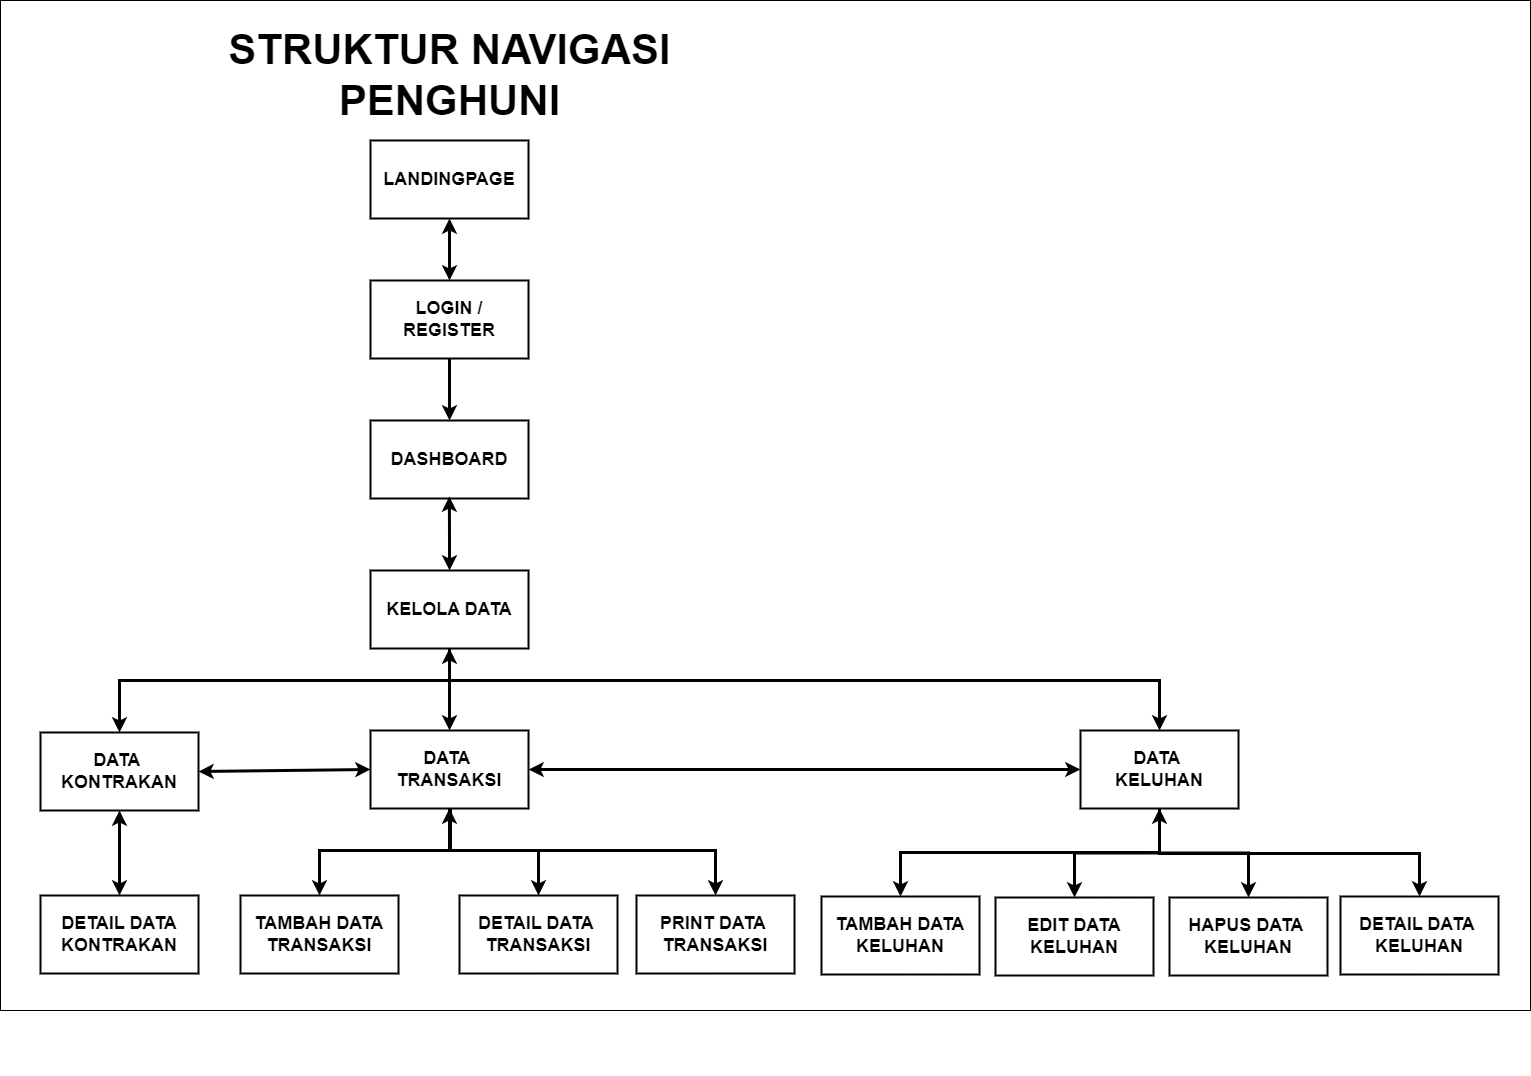

The diagram above was exported from draw.io. Its source (the exported page's mxGraphModel, read from the mxfile embedded in the PNG):
<mxGraphModel dx="1380" dy="1772" grid="1" gridSize="10" guides="1" tooltips="1" connect="1" arrows="1" fold="1" page="1" pageScale="1" pageWidth="827" pageHeight="1169" math="0" shadow="0">
  <root>
    <mxCell id="0" />
    <mxCell id="1" parent="0" />
    <mxCell id="eNXw6tBdXgW9XKxu5P1Y-1" value="" style="rounded=0;whiteSpace=wrap;html=1;movable=1;resizable=1;rotatable=1;deletable=1;editable=1;locked=0;connectable=1;" parent="1" vertex="1">
      <mxGeometry x="-480" y="-50" width="1530" height="1010" as="geometry" />
    </mxCell>
    <mxCell id="eNXw6tBdXgW9XKxu5P1Y-3" value="LANDINGPAGE" style="rounded=0;whiteSpace=wrap;html=1;strokeWidth=2;perimeterSpacing=0;fontSize=18;fontStyle=1" parent="1" vertex="1">
      <mxGeometry x="-110" y="90" width="158" height="78" as="geometry" />
    </mxCell>
    <mxCell id="eNXw6tBdXgW9XKxu5P1Y-4" style="edgeStyle=orthogonalEdgeStyle;rounded=0;orthogonalLoop=1;jettySize=auto;html=1;entryX=0.5;entryY=0;entryDx=0;entryDy=0;strokeWidth=3;" parent="1" source="eNXw6tBdXgW9XKxu5P1Y-5" target="eNXw6tBdXgW9XKxu5P1Y-11" edge="1">
      <mxGeometry relative="1" as="geometry">
        <mxPoint x="-32" y="242" as="targetPoint" />
      </mxGeometry>
    </mxCell>
    <mxCell id="eNXw6tBdXgW9XKxu5P1Y-5" value="LOGIN / REGISTER" style="rounded=0;whiteSpace=wrap;html=1;strokeWidth=2;perimeterSpacing=0;fontSize=18;fontStyle=1" parent="1" vertex="1">
      <mxGeometry x="-110" y="230" width="158" height="78" as="geometry" />
    </mxCell>
    <mxCell id="eNXw6tBdXgW9XKxu5P1Y-11" value="DASHBOARD" style="rounded=0;whiteSpace=wrap;html=1;strokeWidth=2;perimeterSpacing=0;fontSize=18;fontStyle=1" parent="1" vertex="1">
      <mxGeometry x="-110" y="370" width="158" height="78" as="geometry" />
    </mxCell>
    <mxCell id="eNXw6tBdXgW9XKxu5P1Y-86" style="edgeStyle=orthogonalEdgeStyle;rounded=0;orthogonalLoop=1;jettySize=auto;html=1;strokeWidth=3;" parent="1" source="eNXw6tBdXgW9XKxu5P1Y-15" target="eNXw6tBdXgW9XKxu5P1Y-35" edge="1">
      <mxGeometry relative="1" as="geometry">
        <Array as="points">
          <mxPoint x="-31" y="630" />
          <mxPoint x="-361" y="630" />
        </Array>
      </mxGeometry>
    </mxCell>
    <mxCell id="eNXw6tBdXgW9XKxu5P1Y-87" style="edgeStyle=orthogonalEdgeStyle;rounded=0;orthogonalLoop=1;jettySize=auto;html=1;strokeWidth=3;" parent="1" source="eNXw6tBdXgW9XKxu5P1Y-15" target="eNXw6tBdXgW9XKxu5P1Y-49" edge="1">
      <mxGeometry relative="1" as="geometry">
        <Array as="points">
          <mxPoint x="-31" y="630" />
          <mxPoint x="679" y="630" />
        </Array>
      </mxGeometry>
    </mxCell>
    <mxCell id="eNXw6tBdXgW9XKxu5P1Y-15" value="KELOLA DATA" style="rounded=0;whiteSpace=wrap;html=1;strokeWidth=2;perimeterSpacing=0;fontSize=18;fontStyle=1" parent="1" vertex="1">
      <mxGeometry x="-110" y="520" width="158" height="78" as="geometry" />
    </mxCell>
    <mxCell id="eNXw6tBdXgW9XKxu5P1Y-54" value="&lt;font style=&quot;font-size: 42px;&quot;&gt;STRUKTUR NAVIGASI PENGHUNI&lt;/font&gt;" style="text;html=1;align=center;verticalAlign=middle;whiteSpace=wrap;rounded=0;strokeWidth=1;fontSize=24;fontStyle=1" parent="1" vertex="1">
      <mxGeometry x="-322.5" y="-10" width="583" height="70" as="geometry" />
    </mxCell>
    <mxCell id="eNXw6tBdXgW9XKxu5P1Y-66" value="" style="group" parent="1" connectable="0" vertex="1">
      <mxGeometry x="440" y="777" width="587" height="248" as="geometry" />
    </mxCell>
    <mxCell id="eNXw6tBdXgW9XKxu5P1Y-65" value="" style="group" parent="eNXw6tBdXgW9XKxu5P1Y-66" connectable="0" vertex="1">
      <mxGeometry y="128" width="587" height="120" as="geometry" />
    </mxCell>
    <mxCell id="eNXw6tBdXgW9XKxu5P1Y-50" value="EDIT DATA&lt;div style=&quot;font-size: 18px;&quot;&gt;KELUHAN&lt;/div&gt;" style="rounded=0;whiteSpace=wrap;html=1;strokeWidth=2;perimeterSpacing=0;fontSize=18;fontStyle=1" parent="eNXw6tBdXgW9XKxu5P1Y-65" vertex="1">
      <mxGeometry x="75" y="-58" width="158" height="78" as="geometry" />
    </mxCell>
    <mxCell id="eNXw6tBdXgW9XKxu5P1Y-51" value="TAMBAH&amp;nbsp;&lt;span style=&quot;background-color: initial; font-size: 18px;&quot;&gt;DATA KELUHAN&lt;/span&gt;" style="rounded=0;whiteSpace=wrap;html=1;strokeWidth=2;perimeterSpacing=0;fontSize=18;fontStyle=1" parent="eNXw6tBdXgW9XKxu5P1Y-65" vertex="1">
      <mxGeometry x="-99" y="-59" width="158" height="78" as="geometry" />
    </mxCell>
    <mxCell id="eNXw6tBdXgW9XKxu5P1Y-52" value="HAPUS&amp;nbsp;&lt;span style=&quot;background-color: initial; font-size: 18px;&quot;&gt;DATA&amp;nbsp;&lt;/span&gt;&lt;div style=&quot;font-size: 18px;&quot;&gt;&lt;span style=&quot;background-color: initial; font-size: 18px;&quot;&gt;KELUHAN&lt;/span&gt;&lt;/div&gt;" style="rounded=0;whiteSpace=wrap;html=1;strokeWidth=2;perimeterSpacing=0;fontSize=18;fontStyle=1" parent="eNXw6tBdXgW9XKxu5P1Y-65" vertex="1">
      <mxGeometry x="249" y="-58" width="158" height="78" as="geometry" />
    </mxCell>
    <mxCell id="eNXw6tBdXgW9XKxu5P1Y-78" value="DETAIL&amp;nbsp;&lt;span style=&quot;background-color: initial; font-size: 18px;&quot;&gt;DATA&amp;nbsp;&lt;/span&gt;&lt;div style=&quot;font-size: 18px;&quot;&gt;&lt;span style=&quot;background-color: initial; font-size: 18px;&quot;&gt;KELUHAN&lt;/span&gt;&lt;/div&gt;" style="rounded=0;whiteSpace=wrap;html=1;strokeWidth=2;perimeterSpacing=0;fontSize=18;fontStyle=1" parent="eNXw6tBdXgW9XKxu5P1Y-65" vertex="1">
      <mxGeometry x="420" y="-59" width="158" height="78" as="geometry" />
    </mxCell>
    <mxCell id="eNXw6tBdXgW9XKxu5P1Y-68" value="PRINT&amp;nbsp;&lt;span style=&quot;background-color: initial; font-size: 18px;&quot;&gt;DATA&amp;nbsp;&lt;/span&gt;&lt;div style=&quot;font-size: 18px;&quot;&gt;&lt;span style=&quot;background-color: initial; font-size: 18px;&quot;&gt;TRANSAKSI&lt;/span&gt;&lt;/div&gt;" style="rounded=0;whiteSpace=wrap;html=1;strokeWidth=2;perimeterSpacing=0;fontSize=18;fontStyle=1" parent="1" vertex="1">
      <mxGeometry x="156" y="845" width="158" height="78" as="geometry" />
    </mxCell>
    <mxCell id="eNXw6tBdXgW9XKxu5P1Y-79" style="edgeStyle=orthogonalEdgeStyle;rounded=0;orthogonalLoop=1;jettySize=auto;html=1;entryX=0.5;entryY=0;entryDx=0;entryDy=0;strokeWidth=3;" parent="1" source="eNXw6tBdXgW9XKxu5P1Y-49" target="eNXw6tBdXgW9XKxu5P1Y-50" edge="1">
      <mxGeometry relative="1" as="geometry" />
    </mxCell>
    <mxCell id="eNXw6tBdXgW9XKxu5P1Y-81" style="edgeStyle=orthogonalEdgeStyle;rounded=0;orthogonalLoop=1;jettySize=auto;html=1;strokeWidth=3;entryX=0.5;entryY=0;entryDx=0;entryDy=0;" parent="1" target="eNXw6tBdXgW9XKxu5P1Y-78" edge="1">
      <mxGeometry relative="1" as="geometry">
        <mxPoint x="679" y="761" as="sourcePoint" />
        <mxPoint x="939" y="840" as="targetPoint" />
        <Array as="points">
          <mxPoint x="679" y="803" />
          <mxPoint x="939" y="803" />
        </Array>
      </mxGeometry>
    </mxCell>
    <mxCell id="eNXw6tBdXgW9XKxu5P1Y-82" style="edgeStyle=orthogonalEdgeStyle;rounded=0;orthogonalLoop=1;jettySize=auto;html=1;entryX=0.5;entryY=0;entryDx=0;entryDy=0;strokeWidth=3;" parent="1" target="eNXw6tBdXgW9XKxu5P1Y-51" edge="1">
      <mxGeometry relative="1" as="geometry">
        <mxPoint x="679" y="760" as="sourcePoint" />
        <mxPoint x="420" y="840" as="targetPoint" />
        <Array as="points">
          <mxPoint x="679" y="802" />
          <mxPoint x="420" y="802" />
        </Array>
      </mxGeometry>
    </mxCell>
    <mxCell id="eNXw6tBdXgW9XKxu5P1Y-49" value="DATA&amp;nbsp;&lt;div style=&quot;font-size: 18px;&quot;&gt;KELUHAN&lt;/div&gt;" style="rounded=0;whiteSpace=wrap;html=1;strokeWidth=2;perimeterSpacing=0;fontSize=18;fontStyle=1" parent="1" vertex="1">
      <mxGeometry x="600" y="680" width="158" height="78" as="geometry" />
    </mxCell>
    <mxCell id="6vQFJnbDd_lGb5ShtDUX-1" value="" style="endArrow=classic;startArrow=classic;html=1;rounded=0;entryX=0.5;entryY=1;entryDx=0;entryDy=0;strokeWidth=3;" parent="1" source="eNXw6tBdXgW9XKxu5P1Y-5" target="eNXw6tBdXgW9XKxu5P1Y-3" edge="1">
      <mxGeometry width="50" height="50" relative="1" as="geometry">
        <mxPoint x="-140" y="190" as="sourcePoint" />
        <mxPoint x="-90" y="140" as="targetPoint" />
      </mxGeometry>
    </mxCell>
    <mxCell id="6vQFJnbDd_lGb5ShtDUX-2" value="" style="endArrow=classic;startArrow=classic;html=1;rounded=0;entryX=0.499;entryY=0.974;entryDx=0;entryDy=0;exitX=0.5;exitY=0;exitDx=0;exitDy=0;edgeStyle=orthogonalEdgeStyle;strokeWidth=3;entryPerimeter=0;" parent="1" source="eNXw6tBdXgW9XKxu5P1Y-15" target="eNXw6tBdXgW9XKxu5P1Y-11" edge="1">
      <mxGeometry width="50" height="50" relative="1" as="geometry">
        <mxPoint x="-31.5" y="532" as="sourcePoint" />
        <mxPoint x="-31.5" y="390" as="targetPoint" />
        <Array as="points" />
      </mxGeometry>
    </mxCell>
    <mxCell id="6vQFJnbDd_lGb5ShtDUX-3" value="" style="endArrow=classic;startArrow=classic;html=1;rounded=0;entryX=0.5;entryY=1;entryDx=0;entryDy=0;exitX=0.5;exitY=0;exitDx=0;exitDy=0;strokeWidth=3;edgeStyle=orthogonalEdgeStyle;" parent="1" source="eNXw6tBdXgW9XKxu5P1Y-42" target="eNXw6tBdXgW9XKxu5P1Y-15" edge="1">
      <mxGeometry width="50" height="50" relative="1" as="geometry">
        <mxPoint x="-120" y="710" as="sourcePoint" />
        <mxPoint x="-70" y="660" as="targetPoint" />
      </mxGeometry>
    </mxCell>
    <mxCell id="6vQFJnbDd_lGb5ShtDUX-5" value="" style="endArrow=classic;startArrow=classic;html=1;rounded=0;entryX=0.5;entryY=1;entryDx=0;entryDy=0;exitX=0.5;exitY=0;exitDx=0;exitDy=0;strokeWidth=3;edgeStyle=orthogonalEdgeStyle;" parent="1" source="eNXw6tBdXgW9XKxu5P1Y-68" target="eNXw6tBdXgW9XKxu5P1Y-42" edge="1">
      <mxGeometry width="50" height="50" relative="1" as="geometry">
        <mxPoint x="-474" y="853" as="sourcePoint" />
        <mxPoint x="-474" y="758" as="targetPoint" />
        <Array as="points">
          <mxPoint x="235" y="800" />
          <mxPoint x="-31" y="800" />
        </Array>
      </mxGeometry>
    </mxCell>
    <mxCell id="eNXw6tBdXgW9XKxu5P1Y-39" style="edgeStyle=orthogonalEdgeStyle;rounded=0;orthogonalLoop=1;jettySize=auto;html=1;entryX=0.5;entryY=0;entryDx=0;entryDy=0;strokeWidth=3;exitX=0.5;exitY=1;exitDx=0;exitDy=0;" parent="1" source="eNXw6tBdXgW9XKxu5P1Y-42" target="eNXw6tBdXgW9XKxu5P1Y-44" edge="1">
      <mxGeometry relative="1" as="geometry">
        <mxPoint x="-115" y="745" as="sourcePoint" />
        <Array as="points">
          <mxPoint x="-31" y="800" />
          <mxPoint x="-161" y="800" />
        </Array>
      </mxGeometry>
    </mxCell>
    <mxCell id="eNXw6tBdXgW9XKxu5P1Y-41" style="edgeStyle=orthogonalEdgeStyle;rounded=0;orthogonalLoop=1;jettySize=auto;html=1;strokeWidth=3;" parent="1" source="eNXw6tBdXgW9XKxu5P1Y-42" target="eNXw6tBdXgW9XKxu5P1Y-45" edge="1">
      <mxGeometry relative="1" as="geometry">
        <Array as="points">
          <mxPoint x="-30" y="800" />
          <mxPoint x="58" y="800" />
        </Array>
      </mxGeometry>
    </mxCell>
    <mxCell id="eNXw6tBdXgW9XKxu5P1Y-42" value="DATA&amp;nbsp;&lt;div style=&quot;font-size: 18px;&quot;&gt;TRANSAKSI&lt;/div&gt;" style="rounded=0;whiteSpace=wrap;html=1;strokeWidth=2;perimeterSpacing=0;fontSize=18;fontStyle=1" parent="1" vertex="1">
      <mxGeometry x="-110" y="680" width="158" height="78" as="geometry" />
    </mxCell>
    <mxCell id="eNXw6tBdXgW9XKxu5P1Y-44" value="TAMBAH&amp;nbsp;&lt;span style=&quot;background-color: initial; font-size: 18px;&quot;&gt;DATA TRANSAKSI&lt;/span&gt;" style="rounded=0;whiteSpace=wrap;html=1;strokeWidth=2;perimeterSpacing=0;fontSize=18;fontStyle=1" parent="1" vertex="1">
      <mxGeometry x="-240" y="845" width="158" height="78" as="geometry" />
    </mxCell>
    <mxCell id="eNXw6tBdXgW9XKxu5P1Y-45" value="DETAIL&amp;nbsp;&lt;span style=&quot;background-color: initial; font-size: 18px;&quot;&gt;DATA&amp;nbsp;&lt;/span&gt;&lt;div style=&quot;font-size: 18px;&quot;&gt;&lt;span style=&quot;background-color: initial; font-size: 18px;&quot;&gt;TRANSAKSI&lt;/span&gt;&lt;/div&gt;" style="rounded=0;whiteSpace=wrap;html=1;strokeWidth=2;perimeterSpacing=0;fontSize=18;fontStyle=1" parent="1" vertex="1">
      <mxGeometry x="-21" y="845" width="158" height="78" as="geometry" />
    </mxCell>
    <mxCell id="6vQFJnbDd_lGb5ShtDUX-7" value="" style="endArrow=classic;startArrow=classic;html=1;rounded=0;entryX=0.5;entryY=1;entryDx=0;entryDy=0;exitX=0.5;exitY=0;exitDx=0;exitDy=0;edgeStyle=orthogonalEdgeStyle;strokeWidth=3;" parent="1" source="eNXw6tBdXgW9XKxu5P1Y-52" target="eNXw6tBdXgW9XKxu5P1Y-49" edge="1">
      <mxGeometry width="50" height="50" relative="1" as="geometry">
        <mxPoint x="440" y="800" as="sourcePoint" />
        <mxPoint x="490" y="750" as="targetPoint" />
      </mxGeometry>
    </mxCell>
    <mxCell id="7Xqlb0Mh5xyavF-UKsMb-1" value="" style="endArrow=classic;startArrow=classic;html=1;rounded=0;exitX=1;exitY=0.5;exitDx=0;exitDy=0;entryX=0;entryY=0.5;entryDx=0;entryDy=0;strokeWidth=3;" parent="1" source="eNXw6tBdXgW9XKxu5P1Y-35" target="eNXw6tBdXgW9XKxu5P1Y-42" edge="1">
      <mxGeometry width="50" height="50" relative="1" as="geometry">
        <mxPoint x="-290" y="710" as="sourcePoint" />
        <mxPoint x="-240" y="660" as="targetPoint" />
      </mxGeometry>
    </mxCell>
    <mxCell id="eNXw6tBdXgW9XKxu5P1Y-35" value="DATA&amp;nbsp;&lt;div style=&quot;font-size: 18px;&quot;&gt;KONTRAKAN&lt;/div&gt;" style="rounded=0;whiteSpace=wrap;html=1;strokeWidth=2;perimeterSpacing=0;fontSize=18;fontStyle=1" parent="1" vertex="1">
      <mxGeometry x="-440" y="682" width="158" height="78" as="geometry" />
    </mxCell>
    <mxCell id="eNXw6tBdXgW9XKxu5P1Y-36" value="DETAIL DATA&lt;div style=&quot;font-size: 18px;&quot;&gt;KONTRAKAN&lt;/div&gt;" style="rounded=0;whiteSpace=wrap;html=1;strokeWidth=2;perimeterSpacing=0;fontSize=18;fontStyle=1" parent="1" vertex="1">
      <mxGeometry x="-440" y="845" width="158" height="78" as="geometry" />
    </mxCell>
    <mxCell id="6vQFJnbDd_lGb5ShtDUX-4" value="" style="endArrow=classic;startArrow=classic;html=1;rounded=0;entryX=0.5;entryY=1;entryDx=0;entryDy=0;exitX=0.5;exitY=0;exitDx=0;exitDy=0;strokeWidth=3;edgeStyle=orthogonalEdgeStyle;" parent="1" source="eNXw6tBdXgW9XKxu5P1Y-36" target="eNXw6tBdXgW9XKxu5P1Y-35" edge="1">
      <mxGeometry width="50" height="50" relative="1" as="geometry">
        <mxPoint x="-417" y="824" as="sourcePoint" />
        <mxPoint x="-417" y="742" as="targetPoint" />
      </mxGeometry>
    </mxCell>
    <mxCell id="7Xqlb0Mh5xyavF-UKsMb-2" value="" style="endArrow=classic;startArrow=classic;html=1;rounded=0;exitX=1;exitY=0.5;exitDx=0;exitDy=0;strokeWidth=3;" parent="1" source="eNXw6tBdXgW9XKxu5P1Y-42" target="eNXw6tBdXgW9XKxu5P1Y-49" edge="1">
      <mxGeometry width="50" height="50" relative="1" as="geometry">
        <mxPoint x="200" y="740" as="sourcePoint" />
        <mxPoint x="250" y="690" as="targetPoint" />
      </mxGeometry>
    </mxCell>
  </root>
</mxGraphModel>